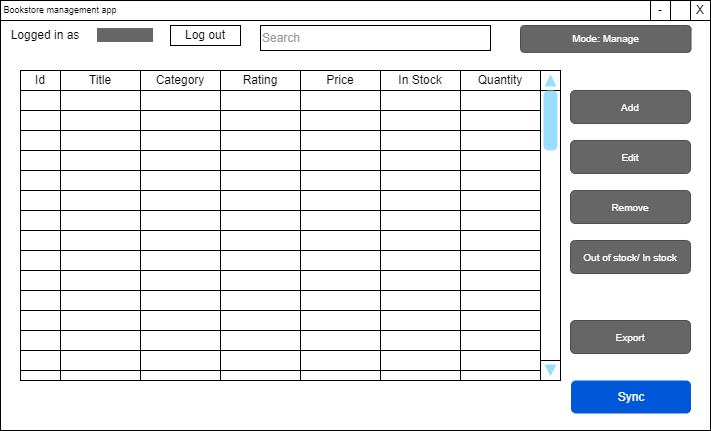

The diagram above was exported from draw.io. Its source (the exported page's mxGraphModel, read from the mxfile embedded in the PNG):
<mxGraphModel dx="1050" dy="629" grid="1" gridSize="10" guides="1" tooltips="1" connect="1" arrows="1" fold="1" page="1" pageScale="1" pageWidth="850" pageHeight="1100" math="0" shadow="0">
  <root>
    <mxCell id="0" />
    <mxCell id="1" parent="0" />
    <mxCell id="aFkcePXXmETLFqp9PaKK-7" value="" style="rounded=0;whiteSpace=wrap;html=1;" vertex="1" parent="1">
      <mxGeometry x="160" y="20" width="710" height="20" as="geometry" />
    </mxCell>
    <mxCell id="aFkcePXXmETLFqp9PaKK-1" value="" style="rounded=0;whiteSpace=wrap;html=1;" vertex="1" parent="1">
      <mxGeometry x="160" y="40" width="710" height="410" as="geometry" />
    </mxCell>
    <mxCell id="aFkcePXXmETLFqp9PaKK-6" value="Bookstore management app" style="text;html=1;align=center;verticalAlign=middle;whiteSpace=wrap;rounded=0;fontSize=9;" vertex="1" parent="1">
      <mxGeometry x="160" y="20" width="120" height="20" as="geometry" />
    </mxCell>
    <mxCell id="aFkcePXXmETLFqp9PaKK-8" value="X" style="rounded=0;whiteSpace=wrap;html=1;" vertex="1" parent="1">
      <mxGeometry x="850" y="20" width="20" height="20" as="geometry" />
    </mxCell>
    <mxCell id="aFkcePXXmETLFqp9PaKK-12" value="-" style="rounded=0;whiteSpace=wrap;html=1;" vertex="1" parent="1">
      <mxGeometry x="810" y="20" width="20" height="20" as="geometry" />
    </mxCell>
    <mxCell id="aFkcePXXmETLFqp9PaKK-13" value="Logged in as" style="text;html=1;align=center;verticalAlign=middle;whiteSpace=wrap;rounded=0;" vertex="1" parent="1">
      <mxGeometry x="160" y="40" width="90" height="30" as="geometry" />
    </mxCell>
    <mxCell id="aFkcePXXmETLFqp9PaKK-15" value="&lt;font style=&quot;background-color: rgb(102, 102, 102);&quot; color=&quot;#666666&quot;&gt;Textaaaaa&lt;/font&gt;" style="text;html=1;align=center;verticalAlign=middle;whiteSpace=wrap;rounded=0;" vertex="1" parent="1">
      <mxGeometry x="250" y="40" width="70" height="30" as="geometry" />
    </mxCell>
    <mxCell id="aFkcePXXmETLFqp9PaKK-16" value="" style="rounded=0;whiteSpace=wrap;html=1;" vertex="1" parent="1">
      <mxGeometry x="180" y="90" width="520" height="310" as="geometry" />
    </mxCell>
    <mxCell id="aFkcePXXmETLFqp9PaKK-17" value="Log out" style="rounded=0;whiteSpace=wrap;html=1;" vertex="1" parent="1">
      <mxGeometry x="330" y="45" width="70" height="20" as="geometry" />
    </mxCell>
    <mxCell id="aFkcePXXmETLFqp9PaKK-18" value="" style="rounded=0;whiteSpace=wrap;html=1;" vertex="1" parent="1">
      <mxGeometry x="220" y="90" width="80" height="310" as="geometry" />
    </mxCell>
    <mxCell id="aFkcePXXmETLFqp9PaKK-19" value="" style="rounded=0;whiteSpace=wrap;html=1;" vertex="1" parent="1">
      <mxGeometry x="300" y="90" width="80" height="310" as="geometry" />
    </mxCell>
    <mxCell id="aFkcePXXmETLFqp9PaKK-20" value="" style="rounded=0;whiteSpace=wrap;html=1;" vertex="1" parent="1">
      <mxGeometry x="380" y="90" width="80" height="310" as="geometry" />
    </mxCell>
    <mxCell id="aFkcePXXmETLFqp9PaKK-21" value="" style="rounded=0;whiteSpace=wrap;html=1;" vertex="1" parent="1">
      <mxGeometry x="460" y="90" width="80" height="310" as="geometry" />
    </mxCell>
    <mxCell id="aFkcePXXmETLFqp9PaKK-22" value="" style="rounded=0;whiteSpace=wrap;html=1;" vertex="1" parent="1">
      <mxGeometry x="540" y="90" width="80" height="310" as="geometry" />
    </mxCell>
    <mxCell id="aFkcePXXmETLFqp9PaKK-23" value="" style="rounded=0;whiteSpace=wrap;html=1;" vertex="1" parent="1">
      <mxGeometry x="620" y="90" width="80" height="310" as="geometry" />
    </mxCell>
    <mxCell id="aFkcePXXmETLFqp9PaKK-24" value="Title" style="rounded=0;whiteSpace=wrap;html=1;" vertex="1" parent="1">
      <mxGeometry x="220" y="90" width="80" height="20" as="geometry" />
    </mxCell>
    <mxCell id="aFkcePXXmETLFqp9PaKK-25" value="Category" style="rounded=0;whiteSpace=wrap;html=1;" vertex="1" parent="1">
      <mxGeometry x="300" y="90" width="80" height="20" as="geometry" />
    </mxCell>
    <mxCell id="aFkcePXXmETLFqp9PaKK-26" value="Rating" style="rounded=0;whiteSpace=wrap;html=1;" vertex="1" parent="1">
      <mxGeometry x="380" y="90" width="80" height="20" as="geometry" />
    </mxCell>
    <mxCell id="aFkcePXXmETLFqp9PaKK-27" value="Price" style="rounded=0;whiteSpace=wrap;html=1;" vertex="1" parent="1">
      <mxGeometry x="460" y="90" width="80" height="20" as="geometry" />
    </mxCell>
    <mxCell id="aFkcePXXmETLFqp9PaKK-28" value="In Stock" style="rounded=0;whiteSpace=wrap;html=1;" vertex="1" parent="1">
      <mxGeometry x="540" y="90" width="80" height="20" as="geometry" />
    </mxCell>
    <mxCell id="aFkcePXXmETLFqp9PaKK-29" value="Quantity" style="rounded=0;whiteSpace=wrap;html=1;" vertex="1" parent="1">
      <mxGeometry x="620" y="90" width="80" height="20" as="geometry" />
    </mxCell>
    <mxCell id="aFkcePXXmETLFqp9PaKK-30" value="" style="rounded=0;whiteSpace=wrap;html=1;" vertex="1" parent="1">
      <mxGeometry x="180" y="90" width="40" height="310" as="geometry" />
    </mxCell>
    <mxCell id="aFkcePXXmETLFqp9PaKK-31" value="Id" style="rounded=0;whiteSpace=wrap;html=1;" vertex="1" parent="1">
      <mxGeometry x="180" y="90" width="40" height="20" as="geometry" />
    </mxCell>
    <mxCell id="aFkcePXXmETLFqp9PaKK-33" value="" style="verticalLabelPosition=bottom;shadow=0;dashed=0;align=center;html=1;verticalAlign=top;strokeWidth=1;shape=mxgraph.mockup.navigation.scrollBar;strokeColor=#000000;barPos=100;fillColor2=#99ddff;strokeColor2=none;direction=north;" vertex="1" parent="1">
      <mxGeometry x="700" y="90" width="20" height="310" as="geometry" />
    </mxCell>
    <mxCell id="aFkcePXXmETLFqp9PaKK-35" value="Sync" style="rounded=1;fillColor=#0057D8;strokeColor=none;html=1;whiteSpace=wrap;fontColor=#ffffff;align=center;verticalAlign=middle;fontStyle=0;fontSize=12;sketch=0;" vertex="1" parent="1">
      <mxGeometry x="730.5" y="400" width="120" height="33" as="geometry" />
    </mxCell>
    <mxCell id="aFkcePXXmETLFqp9PaKK-36" value="Edit" style="rounded=1;html=1;shadow=0;dashed=0;whiteSpace=wrap;fontSize=10;fillColor=#666666;align=center;strokeColor=#4D4D4D;fontColor=#ffffff;" vertex="1" parent="1">
      <mxGeometry x="730" y="160" width="120" height="33" as="geometry" />
    </mxCell>
    <mxCell id="aFkcePXXmETLFqp9PaKK-37" value="Add" style="rounded=1;html=1;shadow=0;dashed=0;whiteSpace=wrap;fontSize=10;fillColor=#666666;align=center;strokeColor=#4D4D4D;fontColor=#ffffff;" vertex="1" parent="1">
      <mxGeometry x="730" y="110" width="120" height="33" as="geometry" />
    </mxCell>
    <mxCell id="aFkcePXXmETLFqp9PaKK-38" value="Remove" style="rounded=1;html=1;shadow=0;dashed=0;whiteSpace=wrap;fontSize=10;fillColor=#666666;align=center;strokeColor=#4D4D4D;fontColor=#ffffff;" vertex="1" parent="1">
      <mxGeometry x="730" y="210" width="120" height="33" as="geometry" />
    </mxCell>
    <mxCell id="aFkcePXXmETLFqp9PaKK-39" value="Out of stock/ In stock" style="rounded=1;html=1;shadow=0;dashed=0;whiteSpace=wrap;fontSize=10;fillColor=#666666;align=center;strokeColor=#4D4D4D;fontColor=#ffffff;" vertex="1" parent="1">
      <mxGeometry x="730" y="260" width="120" height="33" as="geometry" />
    </mxCell>
    <mxCell id="aFkcePXXmETLFqp9PaKK-40" value="Export" style="rounded=1;html=1;shadow=0;dashed=0;whiteSpace=wrap;fontSize=10;fillColor=#666666;align=center;strokeColor=#4D4D4D;fontColor=#ffffff;" vertex="1" parent="1">
      <mxGeometry x="730" y="340" width="120" height="33" as="geometry" />
    </mxCell>
    <mxCell id="aFkcePXXmETLFqp9PaKK-41" value="Mode: Manage" style="rounded=1;html=1;shadow=0;dashed=0;whiteSpace=wrap;fontSize=10;fillColor=#666666;align=center;strokeColor=#4D4D4D;fontColor=#ffffff;" vertex="1" parent="1">
      <mxGeometry x="680" y="45" width="170.5" height="26.88" as="geometry" />
    </mxCell>
    <mxCell id="aFkcePXXmETLFqp9PaKK-42" value="" style="rounded=0;whiteSpace=wrap;html=1;fillColor=none;" vertex="1" parent="1">
      <mxGeometry x="180" y="110" width="520" height="20" as="geometry" />
    </mxCell>
    <mxCell id="aFkcePXXmETLFqp9PaKK-43" value="" style="rounded=0;whiteSpace=wrap;html=1;fillColor=none;" vertex="1" parent="1">
      <mxGeometry x="180" y="130" width="520" height="20" as="geometry" />
    </mxCell>
    <mxCell id="aFkcePXXmETLFqp9PaKK-44" value="" style="rounded=0;whiteSpace=wrap;html=1;fillColor=none;" vertex="1" parent="1">
      <mxGeometry x="180" y="150" width="520" height="20" as="geometry" />
    </mxCell>
    <mxCell id="aFkcePXXmETLFqp9PaKK-45" value="" style="rounded=0;whiteSpace=wrap;html=1;fillColor=none;" vertex="1" parent="1">
      <mxGeometry x="180" y="170" width="520" height="20" as="geometry" />
    </mxCell>
    <mxCell id="aFkcePXXmETLFqp9PaKK-46" value="" style="rounded=0;whiteSpace=wrap;html=1;fillColor=none;" vertex="1" parent="1">
      <mxGeometry x="180" y="190" width="520" height="20" as="geometry" />
    </mxCell>
    <mxCell id="aFkcePXXmETLFqp9PaKK-47" value="" style="rounded=0;whiteSpace=wrap;html=1;fillColor=none;" vertex="1" parent="1">
      <mxGeometry x="180" y="210" width="520" height="20" as="geometry" />
    </mxCell>
    <mxCell id="aFkcePXXmETLFqp9PaKK-48" value="" style="rounded=0;whiteSpace=wrap;html=1;fillColor=none;" vertex="1" parent="1">
      <mxGeometry x="180" y="230" width="520" height="20" as="geometry" />
    </mxCell>
    <mxCell id="aFkcePXXmETLFqp9PaKK-49" value="" style="rounded=0;whiteSpace=wrap;html=1;fillColor=none;" vertex="1" parent="1">
      <mxGeometry x="180" y="250" width="520" height="20" as="geometry" />
    </mxCell>
    <mxCell id="aFkcePXXmETLFqp9PaKK-50" value="" style="rounded=0;whiteSpace=wrap;html=1;fillColor=none;" vertex="1" parent="1">
      <mxGeometry x="180" y="270" width="520" height="20" as="geometry" />
    </mxCell>
    <mxCell id="aFkcePXXmETLFqp9PaKK-51" value="" style="rounded=0;whiteSpace=wrap;html=1;fillColor=none;" vertex="1" parent="1">
      <mxGeometry x="180" y="290" width="520" height="20" as="geometry" />
    </mxCell>
    <mxCell id="aFkcePXXmETLFqp9PaKK-52" value="" style="rounded=0;whiteSpace=wrap;html=1;fillColor=none;" vertex="1" parent="1">
      <mxGeometry x="180" y="310" width="520" height="20" as="geometry" />
    </mxCell>
    <mxCell id="aFkcePXXmETLFqp9PaKK-53" value="" style="rounded=0;whiteSpace=wrap;html=1;fillColor=none;" vertex="1" parent="1">
      <mxGeometry x="180" y="330" width="520" height="20" as="geometry" />
    </mxCell>
    <mxCell id="aFkcePXXmETLFqp9PaKK-54" value="" style="rounded=0;whiteSpace=wrap;html=1;fillColor=none;" vertex="1" parent="1">
      <mxGeometry x="180" y="350" width="520" height="20" as="geometry" />
    </mxCell>
    <mxCell id="aFkcePXXmETLFqp9PaKK-55" value="" style="rounded=0;whiteSpace=wrap;html=1;fillColor=none;" vertex="1" parent="1">
      <mxGeometry x="180" y="370" width="520" height="20" as="geometry" />
    </mxCell>
    <mxCell id="aFkcePXXmETLFqp9PaKK-61" value="Search" style="rounded=0;whiteSpace=wrap;html=1;align=left;fontColor=#999999;" vertex="1" parent="1">
      <mxGeometry x="420" y="45" width="230" height="25" as="geometry" />
    </mxCell>
  </root>
</mxGraphModel>